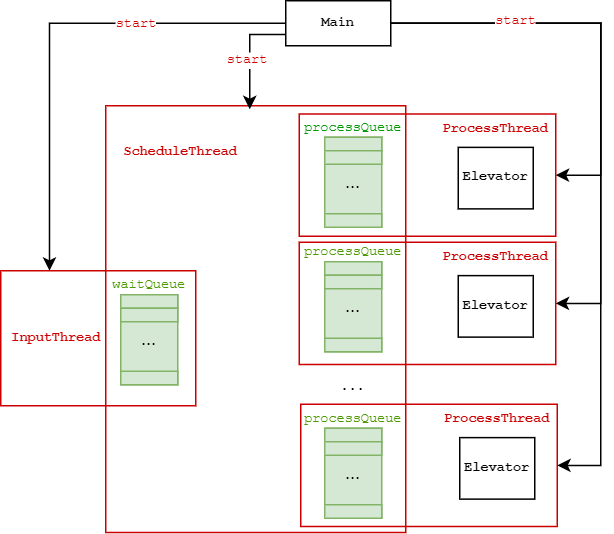

The diagram above was exported from draw.io. Its source (the exported page's mxGraphModel, read from the mxfile embedded in the PNG):
<mxGraphModel dx="538" dy="335" grid="1" gridSize="10" guides="1" tooltips="1" connect="1" arrows="1" fold="1" page="1" pageScale="1" pageWidth="850" pageHeight="1100" math="0" shadow="0">
  <root>
    <mxCell id="0" />
    <mxCell id="1" parent="0" />
    <mxCell id="HFlIm7nIh8e4WuVZEJhI-43" value="" style="rounded=0;whiteSpace=wrap;html=1;fontFamily=Courier New;fontSize=9;fillColor=none;strokeColor=#CC0000;" vertex="1" parent="1">
      <mxGeometry x="360" y="349" width="171" height="81.5" as="geometry" />
    </mxCell>
    <mxCell id="HFlIm7nIh8e4WuVZEJhI-40" value="" style="rounded=0;whiteSpace=wrap;html=1;fontFamily=Courier New;fontSize=9;fillColor=none;strokeColor=#CC0000;" vertex="1" parent="1">
      <mxGeometry x="359" y="241" width="171" height="81.5" as="geometry" />
    </mxCell>
    <mxCell id="HFlIm7nIh8e4WuVZEJhI-37" value="" style="rounded=0;whiteSpace=wrap;html=1;fontFamily=Courier New;fontSize=9;fillColor=none;strokeColor=#CC0000;" vertex="1" parent="1">
      <mxGeometry x="359" y="155.5" width="171" height="81.5" as="geometry" />
    </mxCell>
    <mxCell id="HFlIm7nIh8e4WuVZEJhI-35" value="" style="rounded=0;whiteSpace=wrap;html=1;fontFamily=Courier New;fontSize=9;fillColor=none;align=center;strokeColor=#CC0000;" vertex="1" parent="1">
      <mxGeometry x="230" y="150" width="200" height="284.5" as="geometry" />
    </mxCell>
    <mxCell id="HFlIm7nIh8e4WuVZEJhI-34" value="&lt;b&gt;&lt;font color=&quot;#cc0000&quot;&gt;&amp;nbsp;InputThread&lt;/font&gt;&lt;/b&gt;" style="rounded=0;whiteSpace=wrap;html=1;fontFamily=Courier New;fontSize=9;align=left;fillColor=none;strokeColor=#CC0000;" vertex="1" parent="1">
      <mxGeometry x="160" y="260" width="130" height="90" as="geometry" />
    </mxCell>
    <mxCell id="HFlIm7nIh8e4WuVZEJhI-13" value="..." style="rounded=0;whiteSpace=wrap;html=1;fillColor=#d5e8d4;strokeColor=#82b366;" vertex="1" parent="1">
      <mxGeometry x="240" y="276" width="38" height="60" as="geometry" />
    </mxCell>
    <mxCell id="HFlIm7nIh8e4WuVZEJhI-2" value="" style="rounded=0;whiteSpace=wrap;html=1;fillColor=#d5e8d4;strokeColor=#82b366;" vertex="1" parent="1">
      <mxGeometry x="240" y="276" width="38" height="9" as="geometry" />
    </mxCell>
    <mxCell id="HFlIm7nIh8e4WuVZEJhI-15" value="" style="rounded=0;whiteSpace=wrap;html=1;fillColor=#d5e8d4;strokeColor=#82b366;" vertex="1" parent="1">
      <mxGeometry x="240" y="285" width="38" height="9" as="geometry" />
    </mxCell>
    <mxCell id="HFlIm7nIh8e4WuVZEJhI-16" value="" style="rounded=0;whiteSpace=wrap;html=1;fillColor=#d5e8d4;strokeColor=#82b366;" vertex="1" parent="1">
      <mxGeometry x="240" y="327" width="38" height="9" as="geometry" />
    </mxCell>
    <mxCell id="HFlIm7nIh8e4WuVZEJhI-17" value="&lt;font style=&quot;font-size: 9px&quot; face=&quot;Courier New&quot; color=&quot;#4d9900&quot;&gt;waitQueue&lt;/font&gt;" style="text;html=1;strokeColor=none;fillColor=none;align=center;verticalAlign=middle;whiteSpace=wrap;rounded=0;" vertex="1" parent="1">
      <mxGeometry x="234" y="263" width="50" height="10" as="geometry" />
    </mxCell>
    <mxCell id="HFlIm7nIh8e4WuVZEJhI-18" value="..." style="rounded=0;whiteSpace=wrap;html=1;fillColor=#d5e8d4;strokeColor=#82b366;" vertex="1" parent="1">
      <mxGeometry x="376" y="171" width="38" height="60" as="geometry" />
    </mxCell>
    <mxCell id="HFlIm7nIh8e4WuVZEJhI-19" value="" style="rounded=0;whiteSpace=wrap;html=1;fillColor=#d5e8d4;strokeColor=#82b366;" vertex="1" parent="1">
      <mxGeometry x="376" y="171" width="38" height="9" as="geometry" />
    </mxCell>
    <mxCell id="HFlIm7nIh8e4WuVZEJhI-20" value="" style="rounded=0;whiteSpace=wrap;html=1;fillColor=#d5e8d4;strokeColor=#82b366;" vertex="1" parent="1">
      <mxGeometry x="376" y="180" width="38" height="9" as="geometry" />
    </mxCell>
    <mxCell id="HFlIm7nIh8e4WuVZEJhI-21" value="" style="rounded=0;whiteSpace=wrap;html=1;fillColor=#d5e8d4;strokeColor=#82b366;" vertex="1" parent="1">
      <mxGeometry x="376" y="222" width="38" height="9" as="geometry" />
    </mxCell>
    <mxCell id="HFlIm7nIh8e4WuVZEJhI-22" value="&lt;font style=&quot;font-size: 9px&quot; face=&quot;Courier New&quot; color=&quot;#009900&quot;&gt;processQueue&lt;/font&gt;" style="text;html=1;strokeColor=none;fillColor=none;align=center;verticalAlign=middle;whiteSpace=wrap;rounded=0;" vertex="1" parent="1">
      <mxGeometry x="370" y="158" width="50" height="10" as="geometry" />
    </mxCell>
    <mxCell id="HFlIm7nIh8e4WuVZEJhI-23" value="..." style="rounded=0;whiteSpace=wrap;html=1;fillColor=#d5e8d4;strokeColor=#82b366;" vertex="1" parent="1">
      <mxGeometry x="376" y="254" width="38" height="60" as="geometry" />
    </mxCell>
    <mxCell id="HFlIm7nIh8e4WuVZEJhI-24" value="" style="rounded=0;whiteSpace=wrap;html=1;fillColor=#d5e8d4;strokeColor=#82b366;" vertex="1" parent="1">
      <mxGeometry x="376" y="254" width="38" height="9" as="geometry" />
    </mxCell>
    <mxCell id="HFlIm7nIh8e4WuVZEJhI-25" value="" style="rounded=0;whiteSpace=wrap;html=1;fillColor=#d5e8d4;strokeColor=#82b366;" vertex="1" parent="1">
      <mxGeometry x="376" y="263" width="38" height="9" as="geometry" />
    </mxCell>
    <mxCell id="HFlIm7nIh8e4WuVZEJhI-26" value="" style="rounded=0;whiteSpace=wrap;html=1;fillColor=#d5e8d4;strokeColor=#82b366;" vertex="1" parent="1">
      <mxGeometry x="376" y="305" width="38" height="9" as="geometry" />
    </mxCell>
    <mxCell id="HFlIm7nIh8e4WuVZEJhI-27" value="&lt;font style=&quot;font-size: 9px&quot; face=&quot;Courier New&quot; color=&quot;#4d9900&quot;&gt;processQueue&lt;/font&gt;" style="text;html=1;strokeColor=none;fillColor=none;align=center;verticalAlign=middle;whiteSpace=wrap;rounded=0;" vertex="1" parent="1">
      <mxGeometry x="370" y="241" width="50" height="10" as="geometry" />
    </mxCell>
    <mxCell id="HFlIm7nIh8e4WuVZEJhI-28" value="..." style="rounded=0;whiteSpace=wrap;html=1;fillColor=#d5e8d4;strokeColor=#82b366;" vertex="1" parent="1">
      <mxGeometry x="376" y="365" width="38" height="60" as="geometry" />
    </mxCell>
    <mxCell id="HFlIm7nIh8e4WuVZEJhI-29" value="" style="rounded=0;whiteSpace=wrap;html=1;fillColor=#d5e8d4;strokeColor=#82b366;" vertex="1" parent="1">
      <mxGeometry x="376" y="365" width="38" height="9" as="geometry" />
    </mxCell>
    <mxCell id="HFlIm7nIh8e4WuVZEJhI-30" value="" style="rounded=0;whiteSpace=wrap;html=1;fillColor=#d5e8d4;strokeColor=#82b366;" vertex="1" parent="1">
      <mxGeometry x="376" y="374" width="38" height="9" as="geometry" />
    </mxCell>
    <mxCell id="HFlIm7nIh8e4WuVZEJhI-31" value="" style="rounded=0;whiteSpace=wrap;html=1;fillColor=#d5e8d4;strokeColor=#82b366;" vertex="1" parent="1">
      <mxGeometry x="376" y="416" width="38" height="9" as="geometry" />
    </mxCell>
    <mxCell id="HFlIm7nIh8e4WuVZEJhI-32" value="&lt;font style=&quot;font-size: 9px&quot; face=&quot;Courier New&quot; color=&quot;#4d9900&quot;&gt;processQueue&lt;/font&gt;" style="text;html=1;strokeColor=none;fillColor=none;align=center;verticalAlign=middle;whiteSpace=wrap;rounded=0;" vertex="1" parent="1">
      <mxGeometry x="370" y="352" width="50" height="10" as="geometry" />
    </mxCell>
    <mxCell id="HFlIm7nIh8e4WuVZEJhI-33" value="..." style="text;html=1;strokeColor=none;fillColor=none;align=center;verticalAlign=middle;whiteSpace=wrap;rounded=0;fontFamily=Courier New;fontSize=9;" vertex="1" parent="1">
      <mxGeometry x="380" y="333" width="30" height="10" as="geometry" />
    </mxCell>
    <mxCell id="HFlIm7nIh8e4WuVZEJhI-36" value="&lt;font color=&quot;#cc0000&quot;&gt;&lt;b&gt;ScheduleThread&lt;/b&gt;&lt;/font&gt;" style="text;html=1;strokeColor=none;fillColor=none;align=center;verticalAlign=middle;whiteSpace=wrap;rounded=0;fontFamily=Courier New;fontSize=9;" vertex="1" parent="1">
      <mxGeometry x="240" y="171" width="80" height="20" as="geometry" />
    </mxCell>
    <mxCell id="HFlIm7nIh8e4WuVZEJhI-38" value="&lt;div&gt;&lt;span&gt;&lt;b&gt;Elevator&lt;/b&gt;&lt;/span&gt;&lt;br&gt;&lt;/div&gt;" style="rounded=0;whiteSpace=wrap;html=1;fontFamily=Courier New;fontSize=9;fillColor=default;align=center;" vertex="1" parent="1">
      <mxGeometry x="465" y="177.75" width="50" height="41" as="geometry" />
    </mxCell>
    <mxCell id="HFlIm7nIh8e4WuVZEJhI-39" value="&lt;b&gt;&lt;font color=&quot;#cc0000&quot;&gt;ProcessThread&lt;/font&gt;&lt;/b&gt;" style="text;html=1;strokeColor=none;fillColor=none;align=center;verticalAlign=middle;whiteSpace=wrap;rounded=0;fontFamily=Courier New;fontSize=9;" vertex="1" parent="1">
      <mxGeometry x="450" y="155.5" width="80" height="20" as="geometry" />
    </mxCell>
    <mxCell id="HFlIm7nIh8e4WuVZEJhI-41" value="&lt;font color=&quot;#cc0000&quot;&gt;&lt;b&gt;ProcessThread&lt;/b&gt;&lt;/font&gt;" style="text;html=1;strokeColor=none;fillColor=none;align=center;verticalAlign=middle;whiteSpace=wrap;rounded=0;fontFamily=Courier New;fontSize=9;" vertex="1" parent="1">
      <mxGeometry x="450" y="241" width="80" height="20" as="geometry" />
    </mxCell>
    <mxCell id="HFlIm7nIh8e4WuVZEJhI-42" value="&lt;div&gt;&lt;span&gt;&lt;b&gt;Elevator&lt;/b&gt;&lt;/span&gt;&lt;br&gt;&lt;/div&gt;" style="rounded=0;whiteSpace=wrap;html=1;fontFamily=Courier New;fontSize=9;fillColor=default;align=center;" vertex="1" parent="1">
      <mxGeometry x="465" y="263.25" width="50" height="41" as="geometry" />
    </mxCell>
    <mxCell id="HFlIm7nIh8e4WuVZEJhI-44" value="&lt;b&gt;&lt;font color=&quot;#cc0000&quot;&gt;ProcessThread&lt;/font&gt;&lt;/b&gt;" style="text;html=1;strokeColor=none;fillColor=none;align=center;verticalAlign=middle;whiteSpace=wrap;rounded=0;fontFamily=Courier New;fontSize=9;" vertex="1" parent="1">
      <mxGeometry x="451" y="349" width="80" height="20" as="geometry" />
    </mxCell>
    <mxCell id="HFlIm7nIh8e4WuVZEJhI-45" value="&lt;div&gt;&lt;span&gt;&lt;b&gt;Elevator&lt;/b&gt;&lt;/span&gt;&lt;br&gt;&lt;/div&gt;" style="rounded=0;whiteSpace=wrap;html=1;fontFamily=Courier New;fontSize=9;fillColor=default;align=center;" vertex="1" parent="1">
      <mxGeometry x="466" y="371.25" width="50" height="41" as="geometry" />
    </mxCell>
    <mxCell id="HFlIm7nIh8e4WuVZEJhI-47" style="edgeStyle=orthogonalEdgeStyle;rounded=0;orthogonalLoop=1;jettySize=auto;html=1;exitX=0;exitY=0.5;exitDx=0;exitDy=0;entryX=0.25;entryY=0;entryDx=0;entryDy=0;fontFamily=Courier New;fontSize=9;fontColor=#CC0000;" edge="1" parent="1" source="HFlIm7nIh8e4WuVZEJhI-46" target="HFlIm7nIh8e4WuVZEJhI-34">
      <mxGeometry relative="1" as="geometry" />
    </mxCell>
    <mxCell id="HFlIm7nIh8e4WuVZEJhI-50" value="start" style="edgeLabel;html=1;align=center;verticalAlign=middle;resizable=0;points=[];fontSize=9;fontFamily=Courier New;fontColor=#CC0000;" vertex="1" connectable="0" parent="HFlIm7nIh8e4WuVZEJhI-47">
      <mxGeometry x="-0.381" y="1" relative="1" as="geometry">
        <mxPoint as="offset" />
      </mxGeometry>
    </mxCell>
    <mxCell id="HFlIm7nIh8e4WuVZEJhI-48" style="edgeStyle=orthogonalEdgeStyle;rounded=0;orthogonalLoop=1;jettySize=auto;html=1;exitX=0;exitY=0.75;exitDx=0;exitDy=0;entryX=0.48;entryY=0.008;entryDx=0;entryDy=0;entryPerimeter=0;fontFamily=Courier New;fontSize=9;fontColor=#CC0000;" edge="1" parent="1" source="HFlIm7nIh8e4WuVZEJhI-46" target="HFlIm7nIh8e4WuVZEJhI-35">
      <mxGeometry relative="1" as="geometry" />
    </mxCell>
    <mxCell id="HFlIm7nIh8e4WuVZEJhI-51" value="start" style="edgeLabel;html=1;align=center;verticalAlign=middle;resizable=0;points=[];fontSize=9;fontFamily=Courier New;fontColor=#CC0000;" vertex="1" connectable="0" parent="HFlIm7nIh8e4WuVZEJhI-48">
      <mxGeometry x="0.1213" y="-2" relative="1" as="geometry">
        <mxPoint as="offset" />
      </mxGeometry>
    </mxCell>
    <mxCell id="HFlIm7nIh8e4WuVZEJhI-49" style="edgeStyle=orthogonalEdgeStyle;rounded=0;orthogonalLoop=1;jettySize=auto;html=1;exitX=1;exitY=0.5;exitDx=0;exitDy=0;entryX=1;entryY=0.5;entryDx=0;entryDy=0;fontFamily=Courier New;fontSize=9;fontColor=#CC0000;" edge="1" parent="1" source="HFlIm7nIh8e4WuVZEJhI-46" target="HFlIm7nIh8e4WuVZEJhI-37">
      <mxGeometry relative="1" as="geometry">
        <Array as="points">
          <mxPoint x="560" y="95" />
          <mxPoint x="560" y="196" />
        </Array>
      </mxGeometry>
    </mxCell>
    <mxCell id="HFlIm7nIh8e4WuVZEJhI-53" style="edgeStyle=orthogonalEdgeStyle;rounded=0;orthogonalLoop=1;jettySize=auto;html=1;exitX=1;exitY=0.5;exitDx=0;exitDy=0;entryX=1;entryY=0.5;entryDx=0;entryDy=0;fontFamily=Courier New;fontSize=9;fontColor=#CC0000;" edge="1" parent="1" source="HFlIm7nIh8e4WuVZEJhI-46" target="HFlIm7nIh8e4WuVZEJhI-40">
      <mxGeometry relative="1" as="geometry">
        <Array as="points">
          <mxPoint x="560" y="95" />
          <mxPoint x="560" y="282" />
        </Array>
      </mxGeometry>
    </mxCell>
    <mxCell id="HFlIm7nIh8e4WuVZEJhI-54" style="edgeStyle=orthogonalEdgeStyle;rounded=0;orthogonalLoop=1;jettySize=auto;html=1;exitX=1;exitY=0.5;exitDx=0;exitDy=0;entryX=1;entryY=0.5;entryDx=0;entryDy=0;fontFamily=Courier New;fontSize=9;fontColor=#CC0000;" edge="1" parent="1" source="HFlIm7nIh8e4WuVZEJhI-46" target="HFlIm7nIh8e4WuVZEJhI-43">
      <mxGeometry relative="1" as="geometry">
        <Array as="points">
          <mxPoint x="560" y="95" />
          <mxPoint x="560" y="390" />
        </Array>
      </mxGeometry>
    </mxCell>
    <mxCell id="HFlIm7nIh8e4WuVZEJhI-55" value="start" style="edgeLabel;html=1;align=center;verticalAlign=middle;resizable=0;points=[];fontSize=9;fontFamily=Courier New;fontColor=#CC0000;" vertex="1" connectable="0" parent="HFlIm7nIh8e4WuVZEJhI-54">
      <mxGeometry x="-0.6456" y="1" relative="1" as="geometry">
        <mxPoint as="offset" />
      </mxGeometry>
    </mxCell>
    <mxCell id="HFlIm7nIh8e4WuVZEJhI-46" value="&lt;b&gt;Main&lt;/b&gt;" style="rounded=0;whiteSpace=wrap;html=1;fontFamily=Courier New;fontSize=9;" vertex="1" parent="1">
      <mxGeometry x="350" y="80" width="70" height="30" as="geometry" />
    </mxCell>
  </root>
</mxGraphModel>